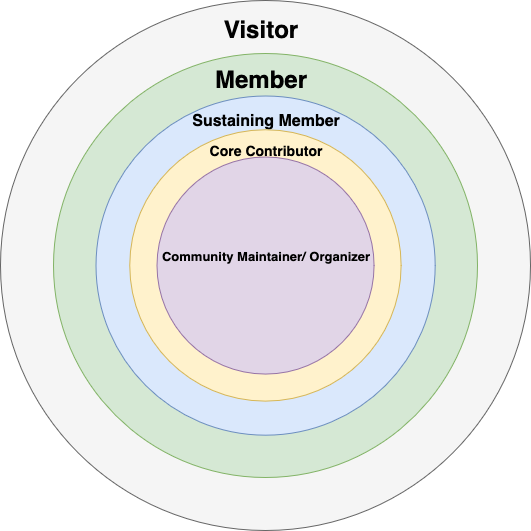

The diagram above was exported from draw.io. Its source (the exported page's mxGraphModel, read from the mxfile embedded in the PNG):
<mxGraphModel dx="1018" dy="665" grid="1" gridSize="10" guides="1" tooltips="1" connect="1" arrows="1" fold="1" page="1" pageScale="1" pageWidth="1100" pageHeight="850" math="0" shadow="0">
  <root>
    <mxCell id="0" />
    <mxCell id="1" parent="0" />
    <mxCell id="p8-MJP492iiYoD3WreOu-2" value="" style="ellipse;whiteSpace=wrap;html=1;aspect=fixed;fillColor=#f5f5f5;fontColor=#333333;strokeColor=#666666;" vertex="1" parent="1">
      <mxGeometry x="240" y="90" width="530" height="530" as="geometry" />
    </mxCell>
    <mxCell id="p8-MJP492iiYoD3WreOu-3" value="&lt;b style=&quot;color: rgb(1, 1, 1);&quot;&gt;&lt;font style=&quot;font-size: 24px;&quot;&gt;Visitor&lt;/font&gt;&lt;/b&gt;" style="text;html=1;align=center;verticalAlign=middle;resizable=0;points=[];autosize=1;strokeColor=none;fillColor=none;" vertex="1" parent="1">
      <mxGeometry x="450" y="100" width="100" height="40" as="geometry" />
    </mxCell>
    <mxCell id="p8-MJP492iiYoD3WreOu-5" value="" style="ellipse;whiteSpace=wrap;html=1;aspect=fixed;strokeColor=#82b366;fillColor=#d5e8d4;" vertex="1" parent="1">
      <mxGeometry x="293" y="143" width="424" height="424" as="geometry" />
    </mxCell>
    <mxCell id="p8-MJP492iiYoD3WreOu-6" value="&lt;b&gt;&lt;font style=&quot;font-size: 24px;&quot;&gt;Member&lt;/font&gt;&lt;/b&gt;" style="text;html=1;align=center;verticalAlign=middle;resizable=0;points=[];autosize=1;strokeColor=none;fillColor=none;" vertex="1" parent="1">
      <mxGeometry x="440" y="150" width="120" height="40" as="geometry" />
    </mxCell>
    <mxCell id="p8-MJP492iiYoD3WreOu-7" value="" style="ellipse;whiteSpace=wrap;html=1;aspect=fixed;strokeColor=#6c8ebf;fillColor=#dae8fc;" vertex="1" parent="1">
      <mxGeometry x="335.4" y="185.4" width="339.2" height="339.2" as="geometry" />
    </mxCell>
    <mxCell id="p8-MJP492iiYoD3WreOu-8" value="&lt;font style=&quot;font-size: 16px;&quot;&gt;&lt;b&gt;&lt;font&gt;Sustaining Member&lt;/font&gt;&lt;/b&gt;&lt;/font&gt;" style="text;html=1;align=center;verticalAlign=middle;resizable=0;points=[];autosize=1;strokeColor=none;fillColor=none;" vertex="1" parent="1">
      <mxGeometry x="420" y="195" width="170" height="30" as="geometry" />
    </mxCell>
    <mxCell id="p8-MJP492iiYoD3WreOu-9" value="" style="ellipse;whiteSpace=wrap;html=1;aspect=fixed;strokeColor=#d6b656;fillColor=#fff2cc;" vertex="1" parent="1">
      <mxGeometry x="369.32" y="219.32" width="271.36" height="271.36" as="geometry" />
    </mxCell>
    <mxCell id="p8-MJP492iiYoD3WreOu-10" value="&lt;font style=&quot;font-size: 14px;&quot;&gt;&lt;b&gt;Core Contributor&lt;/b&gt;&lt;/font&gt;" style="text;html=1;align=center;verticalAlign=middle;resizable=0;points=[];autosize=1;strokeColor=none;fillColor=none;fontSize=16;" vertex="1" parent="1">
      <mxGeometry x="435" y="225" width="140" height="30" as="geometry" />
    </mxCell>
    <mxCell id="p8-MJP492iiYoD3WreOu-12" value="" style="ellipse;whiteSpace=wrap;html=1;aspect=fixed;strokeColor=#9673a6;fillColor=#e1d5e7;" vertex="1" parent="1">
      <mxGeometry x="396.46" y="246.45" width="217.088" height="217.09" as="geometry" />
    </mxCell>
    <mxCell id="p8-MJP492iiYoD3WreOu-13" value="&lt;font style=&quot;font-size: 13px;&quot;&gt;&lt;b&gt;Community Maintainer/ Organizer&lt;/b&gt;&lt;/font&gt;" style="text;html=1;align=center;verticalAlign=middle;resizable=0;points=[];autosize=1;strokeColor=none;fillColor=none;fontSize=16;" vertex="1" parent="1">
      <mxGeometry x="390" y="330" width="230" height="30" as="geometry" />
    </mxCell>
  </root>
</mxGraphModel>